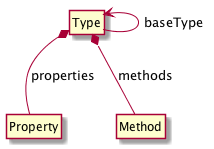

The diagram above was rendered by PlantUML. Its source (embedded in the PNG):
@startuml
hide members
hide circle
Type *-- Property : properties
Type *-- Method : methods
Type <-- Type : baseType
@enduml